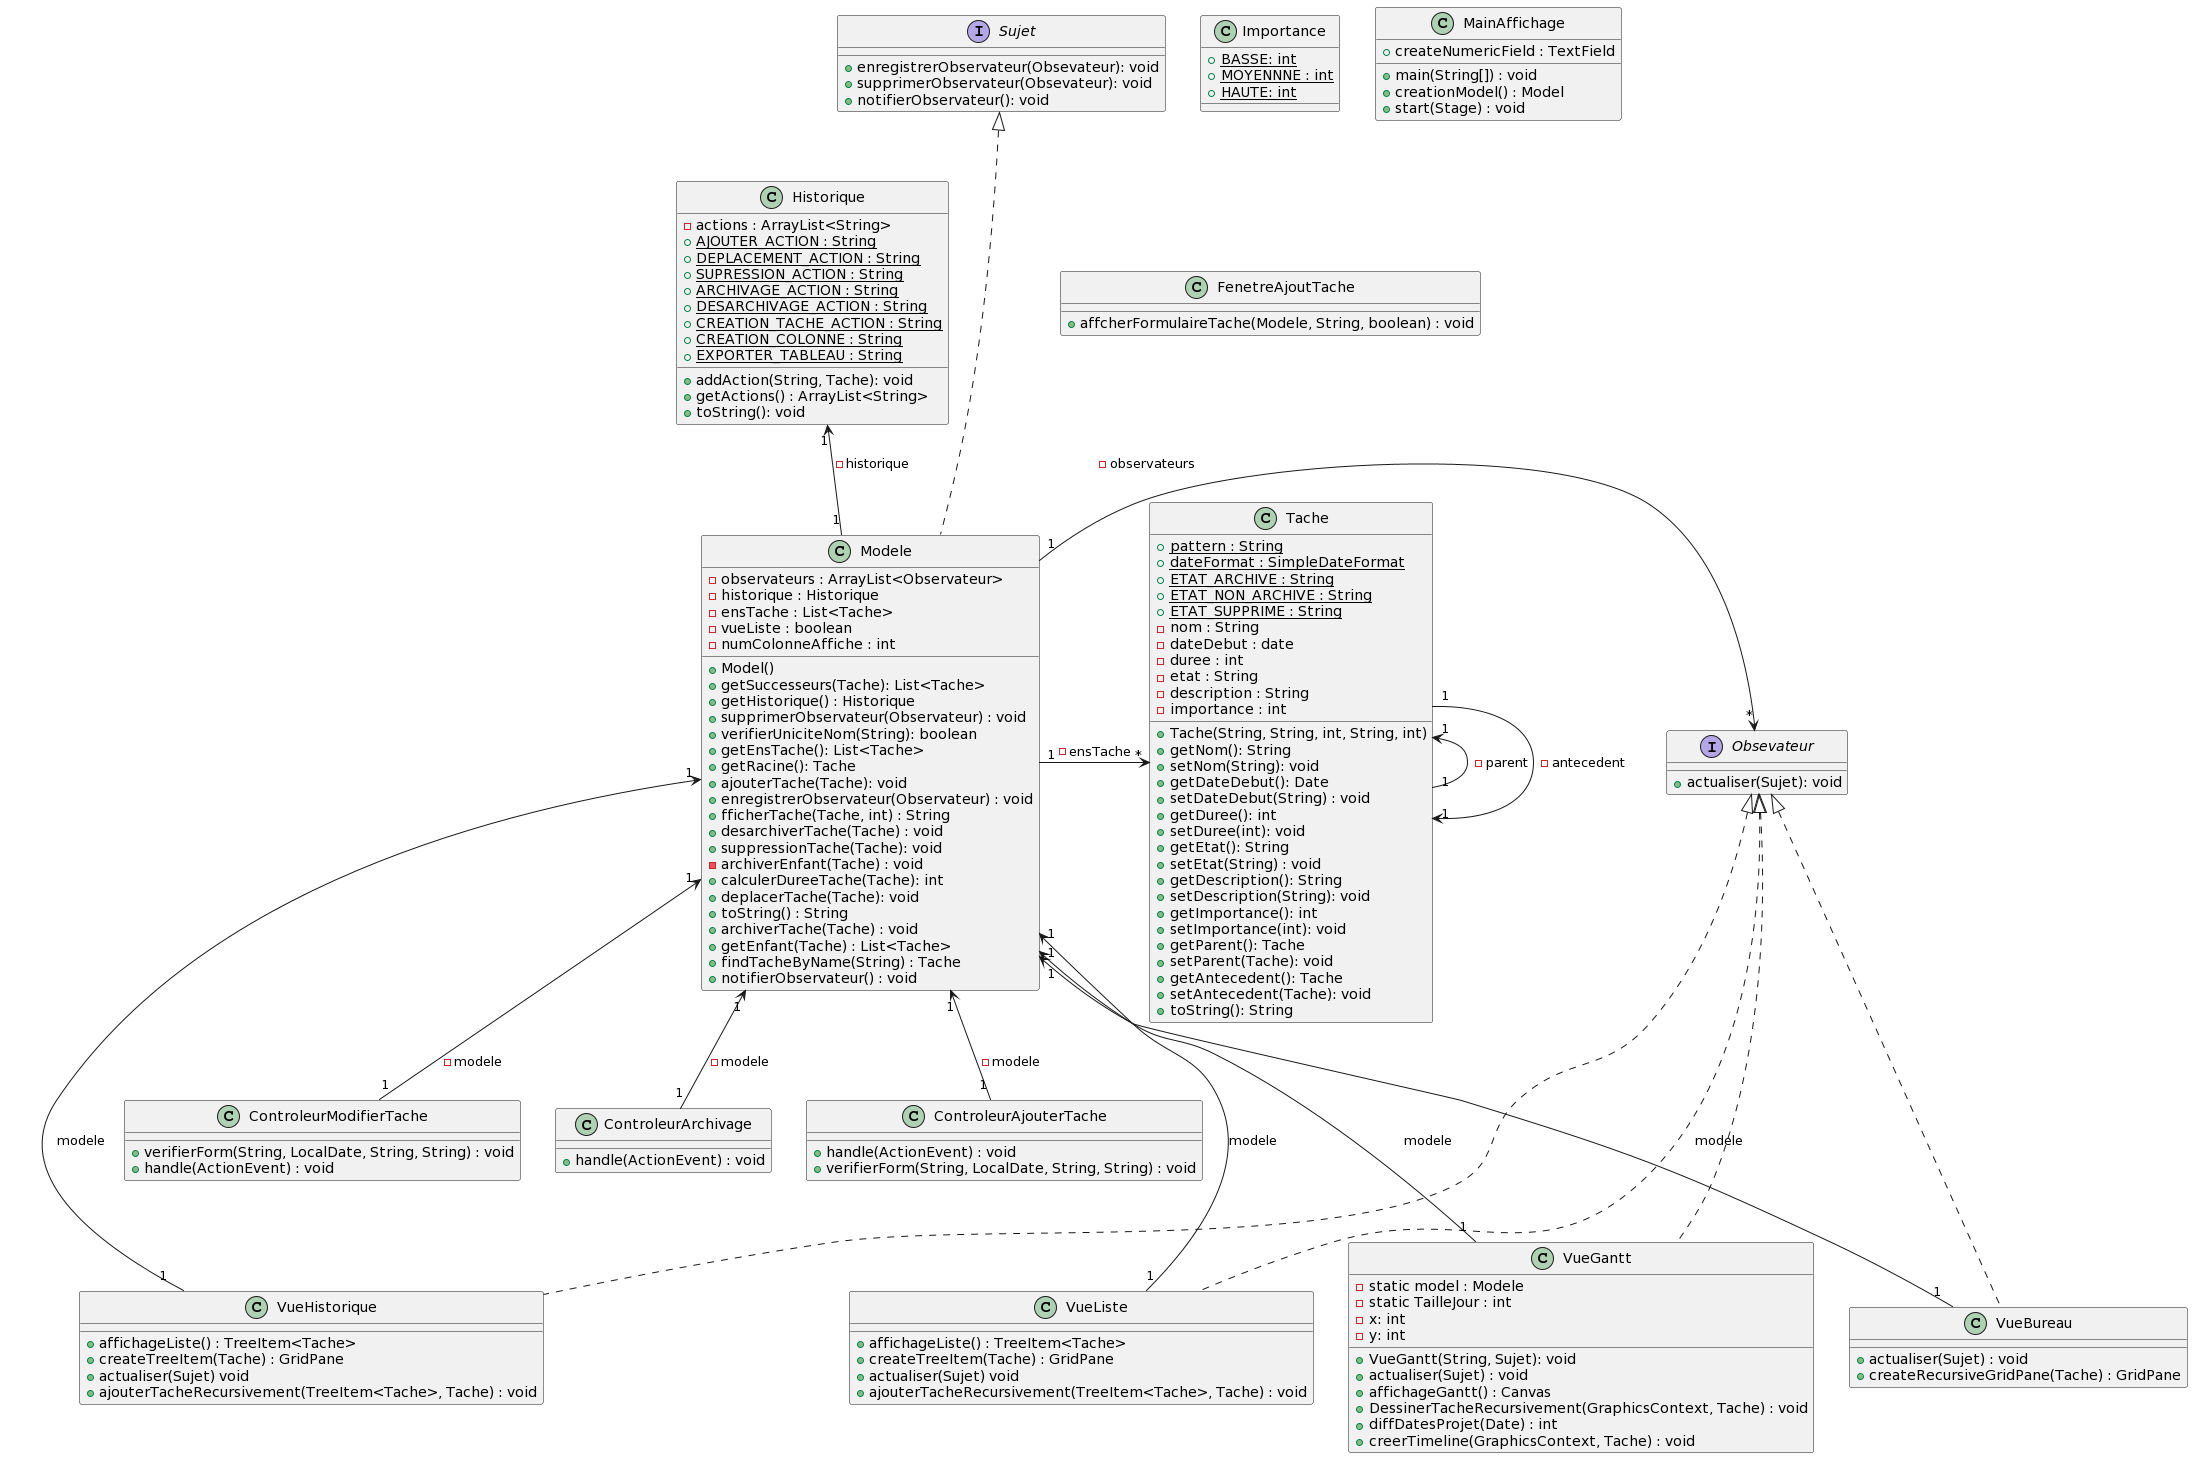

The diagram above was rendered by PlantUML. Its source (embedded in the PNG):
@startuml
class Historique{
  - actions : ArrayList<String>
  + {static} AJOUTER_ACTION : String
  + {static} DEPLACEMENT_ACTION : String
  + {static} SUPRESSION_ACTION : String
  + {static} ARCHIVAGE_ACTION : String
  + {static} DESARCHIVAGE_ACTION : String
  + {static} CREATION_TACHE_ACTION : String
  + {static} CREATION_COLONNE : String
  + {static} EXPORTER_TABLEAU : String
  + addAction(String, Tache): void
  + getActions() : ArrayList<String>
  + toString(): void
}

class Importance{
  +{static} BASSE: int 
  +{static} MOYENNNE : int
  +{static} HAUTE: int
}

interface Sujet{
  + enregistrerObservateur(Obsevateur): void
  + supprimerObservateur(Obsevateur): void
  + notifierObservateur(): void
}

interface Obsevateur{
  +actualiser(Sujet): void
}


class VueBureau{
  +actualiser(Sujet) : void
  + createRecursiveGridPane(Tache) : GridPane
}

class VueListe{

  + affichageListe() : TreeItem<Tache>
  + createTreeItem(Tache) : GridPane
  + actualiser(Sujet) void
  + ajouterTacheRecursivement(TreeItem<Tache>, Tache) : void
}

class VueHistorique{

  + affichageListe() : TreeItem<Tache>
  + createTreeItem(Tache) : GridPane
  + actualiser(Sujet) void
  + ajouterTacheRecursivement(TreeItem<Tache>, Tache) : void
}

class VueGantt{
  - static model : Modele
  - static TailleJour : int
  - x: int
  - y: int
  + VueGantt(String, Sujet): void
  + actualiser(Sujet) : void
  + affichageGantt() : Canvas
  + DessinerTacheRecursivement(GraphicsContext, Tache) : void
  + diffDatesProjet(Date) : int
  + creerTimeline(GraphicsContext, Tache) : void
}


class Modele{
  - observateurs : ArrayList<Observateur>
  - historique : Historique
  - ensTache : List<Tache>
  - vueListe : boolean
  - numColonneAffiche : int
  
  + Model()
  + getSuccesseurs(Tache): List<Tache>
  + getHistorique() : Historique
  + supprimerObservateur(Observateur) : void
  +verifierUniciteNom(String): boolean
  + getEnsTache(): List<Tache>
  + getRacine(): Tache
  +ajouterTache(Tache): void
  +enregistrerObservateur(Observateur) : void
  +fficherTache(Tache, int) : String
  +desarchiverTache(Tache) : void
  +suppressionTache(Tache): void
  -archiverEnfant(Tache) : void
  +calculerDureeTache(Tache): int
  +deplacerTache(Tache): void
  +toString() : String
  +archiverTache(Tache) : void
  +getEnfant(Tache) : List<Tache>
  +findTacheByName(String) : Tache
  +notifierObservateur() : void
}

class MainAffichage{
  + main(String[]) : void
  + creationModel() : Model
  + createNumericField : TextField
  + start(Stage) : void
}

class FenetreAjoutTache{
  + affcherFormulaireTache(Modele, String, boolean) : void
}

class ControleurAjouterTache{
  + handle(ActionEvent) : void
  + verifierForm(String, LocalDate, String, String) : void
}
class ControleurModifierTache{
  + verifierForm(String, LocalDate, String, String) : void
  + handle(ActionEvent) : void
}
class ControleurArchivage{
  + handle(ActionEvent) : void
}


class Tache{
  +{static} pattern : String
  +{static} dateFormat : SimpleDateFormat
  +{static} ETAT_ARCHIVE : String
  +{static} ETAT_NON_ARCHIVE : String
  +{static} ETAT_SUPPRIME : String
  - nom : String
  - dateDebut : date
  - duree : int 
  - etat : String
  - description : String
  - importance : int
  
  + Tache(String, String, int, String, int)
  + getNom(): String
  + setNom(String): void
  + getDateDebut(): Date 
  + setDateDebut(String) : void 
  + getDuree(): int 
  + setDuree(int): void
  + getEtat(): String 
  + setEtat(String) : void
  + getDescription(): String
  + setDescription(String): void
  + getImportance(): int 
  + setImportance(int): void
  + getParent(): Tache 
  + setParent(Tache): void 
  + getAntecedent(): Tache
  + setAntecedent(Tache): void
  + toString(): String 
}

'''Relations

Modele -up-.|> Sujet
VueBureau -up-.|> Obsevateur
VueListe -up-.|> Obsevateur
VueHistorique -up-.|> Obsevateur
VueGantt -up-.|> Obsevateur

Modele "1" -> "*" Obsevateur : -observateurs
Modele "1" -> "*" Tache: -ensTache
Modele "1" -up-> "1" Historique: -historique
Modele "1"  <-- "1" ControleurModifierTache: -modele
Modele "1"  <-- "1" ControleurArchivage: -modele
Modele "1"  <-- "1" ControleurAjouterTache: -modele

Tache "1" -left-> "1" Tache : -parent
Tache "1" --> "1" Tache : -antecedent

VueBureau "1" --> "1"  Modele : modele
VueListe "1" --> "1"  Modele : modele
VueHistorique "1" --> "1"  Modele : modele
VueGantt "1" --> "1"  Modele : modele
@enduml